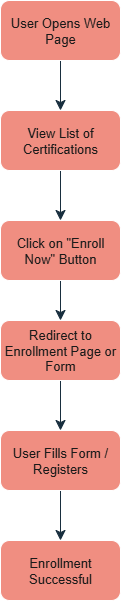

The diagram above was exported from draw.io. Its source (the exported page's mxGraphModel, read from the mxfile embedded in the PNG):
<mxGraphModel dx="1591" dy="957" grid="1" gridSize="10" guides="1" tooltips="1" connect="1" arrows="1" fold="1" page="1" pageScale="1" pageWidth="850" pageHeight="1100" math="0" shadow="0">
  <root>
    <mxCell id="0" />
    <mxCell id="1" parent="0" />
    <mxCell id="RRKp2yxj6eT9ePazPeVX-7" value="" style="edgeStyle=none;curved=1;rounded=0;orthogonalLoop=1;jettySize=auto;html=1;fontSize=12;startSize=8;endSize=8;labelBackgroundColor=none;strokeColor=#182E3E;fontColor=default;" edge="1" parent="1" source="RRKp2yxj6eT9ePazPeVX-1" target="RRKp2yxj6eT9ePazPeVX-2">
      <mxGeometry relative="1" as="geometry" />
    </mxCell>
    <mxCell id="RRKp2yxj6eT9ePazPeVX-1" value="User Opens Web Page" style="rounded=1;whiteSpace=wrap;html=1;labelBackgroundColor=none;fillColor=#F08E81;strokeColor=#FFFFFF;fontColor=#1A1A1A;fontSize=13;" vertex="1" parent="1">
      <mxGeometry x="360" y="80" width="120" height="60" as="geometry" />
    </mxCell>
    <mxCell id="RRKp2yxj6eT9ePazPeVX-8" value="" style="edgeStyle=none;curved=1;rounded=0;orthogonalLoop=1;jettySize=auto;html=1;fontSize=12;startSize=8;endSize=8;labelBackgroundColor=none;strokeColor=#182E3E;fontColor=default;" edge="1" parent="1" source="RRKp2yxj6eT9ePazPeVX-2" target="RRKp2yxj6eT9ePazPeVX-3">
      <mxGeometry relative="1" as="geometry" />
    </mxCell>
    <mxCell id="RRKp2yxj6eT9ePazPeVX-2" value="View List of Certifications" style="rounded=1;whiteSpace=wrap;html=1;labelBackgroundColor=none;fillColor=#F08E81;strokeColor=#FFFFFF;fontColor=#1A1A1A;fontSize=13;" vertex="1" parent="1">
      <mxGeometry x="360" y="190" width="120" height="60" as="geometry" />
    </mxCell>
    <mxCell id="RRKp2yxj6eT9ePazPeVX-9" value="" style="edgeStyle=none;curved=1;rounded=0;orthogonalLoop=1;jettySize=auto;html=1;fontSize=12;startSize=8;endSize=8;labelBackgroundColor=none;strokeColor=#182E3E;fontColor=default;" edge="1" parent="1" source="RRKp2yxj6eT9ePazPeVX-3" target="RRKp2yxj6eT9ePazPeVX-4">
      <mxGeometry relative="1" as="geometry" />
    </mxCell>
    <mxCell id="RRKp2yxj6eT9ePazPeVX-3" value="Click on &quot;Enroll Now&quot; Button" style="rounded=1;whiteSpace=wrap;html=1;labelBackgroundColor=none;fillColor=#F08E81;strokeColor=#FFFFFF;fontColor=#1A1A1A;fontSize=13;" vertex="1" parent="1">
      <mxGeometry x="360" y="300" width="120" height="60" as="geometry" />
    </mxCell>
    <mxCell id="RRKp2yxj6eT9ePazPeVX-10" value="" style="edgeStyle=none;curved=1;rounded=0;orthogonalLoop=1;jettySize=auto;html=1;fontSize=12;startSize=8;endSize=8;labelBackgroundColor=none;strokeColor=#182E3E;fontColor=default;" edge="1" parent="1" source="RRKp2yxj6eT9ePazPeVX-4" target="RRKp2yxj6eT9ePazPeVX-5">
      <mxGeometry relative="1" as="geometry" />
    </mxCell>
    <mxCell id="RRKp2yxj6eT9ePazPeVX-4" value="Redirect to Enrollment Page or Form" style="rounded=1;whiteSpace=wrap;html=1;labelBackgroundColor=none;fillColor=#F08E81;strokeColor=#FFFFFF;fontColor=#1A1A1A;fontSize=13;" vertex="1" parent="1">
      <mxGeometry x="360" y="400" width="120" height="60" as="geometry" />
    </mxCell>
    <mxCell id="RRKp2yxj6eT9ePazPeVX-11" value="" style="edgeStyle=none;curved=1;rounded=0;orthogonalLoop=1;jettySize=auto;html=1;fontSize=12;startSize=8;endSize=8;labelBackgroundColor=none;strokeColor=#182E3E;fontColor=default;" edge="1" parent="1" source="RRKp2yxj6eT9ePazPeVX-5" target="RRKp2yxj6eT9ePazPeVX-6">
      <mxGeometry relative="1" as="geometry" />
    </mxCell>
    <mxCell id="RRKp2yxj6eT9ePazPeVX-5" value="User Fills Form / Registers" style="rounded=1;whiteSpace=wrap;html=1;labelBackgroundColor=none;fillColor=#F08E81;strokeColor=#FFFFFF;fontColor=#1A1A1A;fontSize=13;" vertex="1" parent="1">
      <mxGeometry x="360" y="510" width="120" height="60" as="geometry" />
    </mxCell>
    <mxCell id="RRKp2yxj6eT9ePazPeVX-6" value="Enrollment Successful" style="rounded=1;whiteSpace=wrap;html=1;labelBackgroundColor=none;fillColor=#F08E81;strokeColor=#FFFFFF;fontColor=#1A1A1A;fontSize=13;" vertex="1" parent="1">
      <mxGeometry x="360" y="620" width="120" height="60" as="geometry" />
    </mxCell>
  </root>
</mxGraphModel>